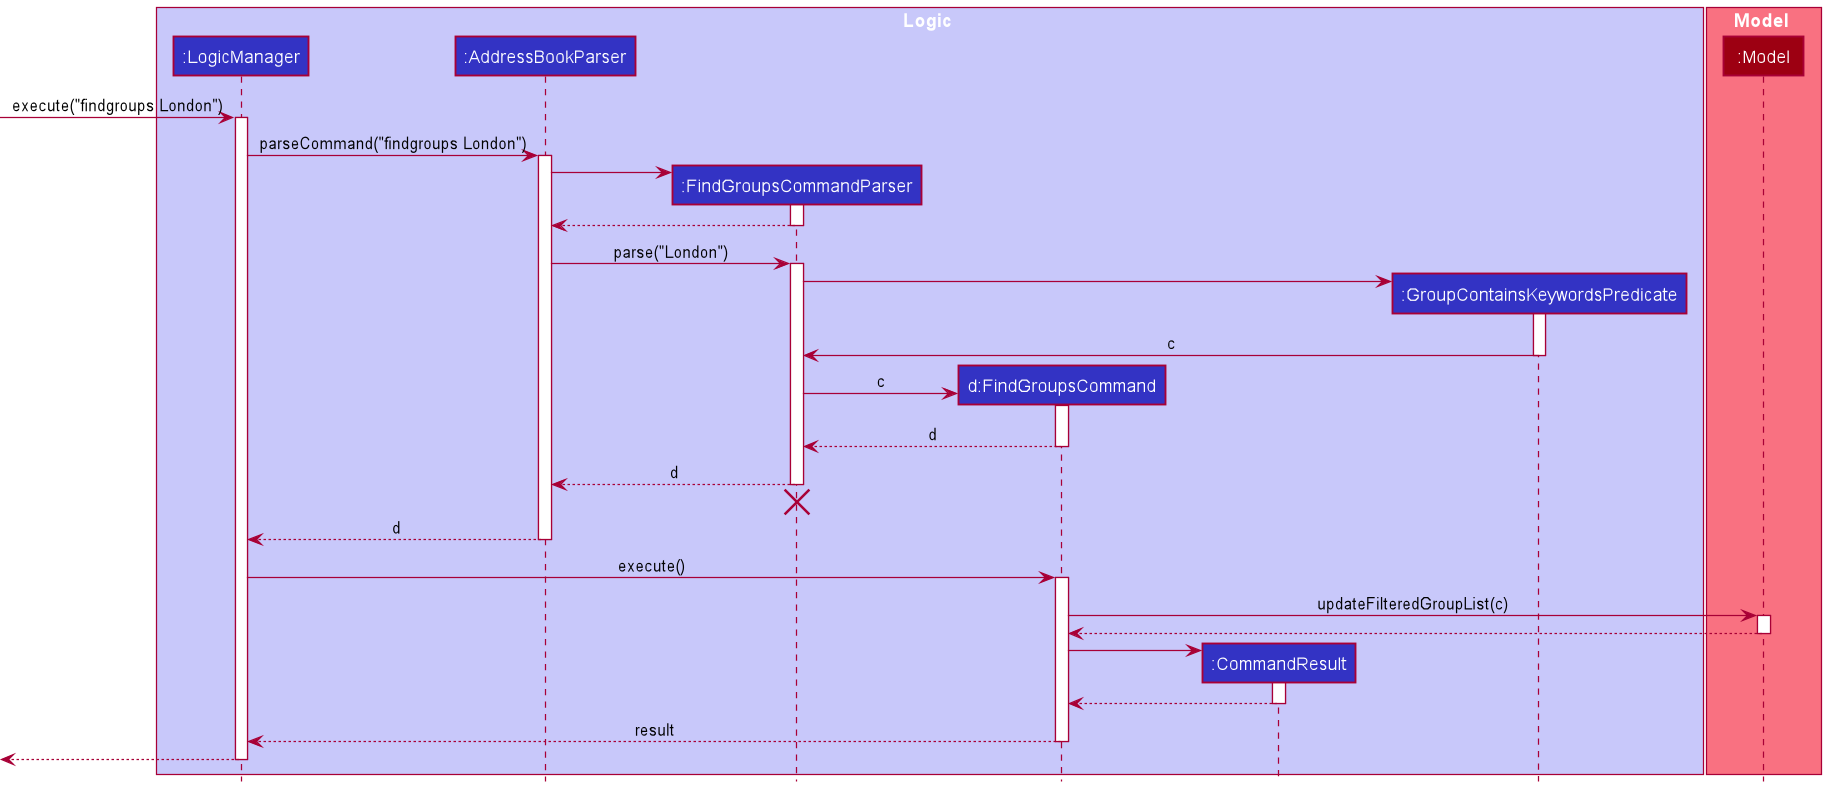

The diagram above was rendered by PlantUML. Its source (embedded in the PNG):
@startuml
!include style.puml

box Logic LOGIC_COLOR_T1
participant ":LogicManager" as LogicManager LOGIC_COLOR
participant ":AddressBookParser" as AddressBookParser LOGIC_COLOR
participant ":FindGroupsCommandParser" as FindGroupsCommandParser LOGIC_COLOR
participant "d:FindGroupsCommand" as FindGroupsCommand LOGIC_COLOR
participant ":CommandResult" as CommandResult LOGIC_COLOR
participant ":GroupContainsKeywordsPredicate" as GroupContainsKeywordsPredicate LOGIC_COLOR
end box

box Model MODEL_COLOR_T1
participant ":Model" as Model MODEL_COLOR
end box

[-> LogicManager : execute("findgroups London")
activate LogicManager

LogicManager -> AddressBookParser : parseCommand("findgroups London")
activate AddressBookParser

create FindGroupsCommandParser
AddressBookParser -> FindGroupsCommandParser
activate FindGroupsCommandParser

FindGroupsCommandParser --> AddressBookParser
deactivate FindGroupsCommandParser

AddressBookParser -> FindGroupsCommandParser : parse("London")
activate FindGroupsCommandParser

create GroupContainsKeywordsPredicate
FindGroupsCommandParser -> GroupContainsKeywordsPredicate
activate GroupContainsKeywordsPredicate

GroupContainsKeywordsPredicate -> FindGroupsCommandParser : c
deactivate GroupContainsKeywordsPredicate

create FindGroupsCommand
FindGroupsCommandParser -> FindGroupsCommand : c
activate FindGroupsCommand

FindGroupsCommand --> FindGroupsCommandParser : d
deactivate FindGroupsCommand

FindGroupsCommandParser --> AddressBookParser : d
deactivate FindGroupsCommandParser
'Hidden arrow to position the destroy marker below the end of the activation bar.
FindGroupsCommandParser -[hidden]-> AddressBookParser
destroy FindGroupsCommandParser

AddressBookParser --> LogicManager : d
deactivate AddressBookParser

LogicManager -> FindGroupsCommand : execute()
activate FindGroupsCommand

FindGroupsCommand -> Model : updateFilteredGroupList(c)
activate Model

Model --> FindGroupsCommand
deactivate Model

create CommandResult
FindGroupsCommand -> CommandResult
activate CommandResult

CommandResult --> FindGroupsCommand
deactivate CommandResult

FindGroupsCommand --> LogicManager : result
deactivate FindGroupsCommand

[<--LogicManager
deactivate LogicManager
@enduml